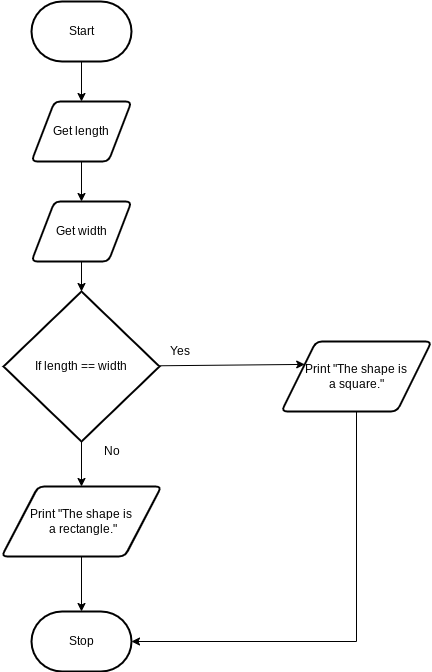

The diagram above was exported from draw.io. Its source (the exported page's mxGraphModel, read from the mxfile embedded in the PNG):
<mxGraphModel dx="1112" dy="704" grid="1" gridSize="10" guides="1" tooltips="1" connect="1" arrows="1" fold="1" page="1" pageScale="1" pageWidth="827" pageHeight="1169" math="0" shadow="0">
  <root>
    <mxCell id="0" />
    <mxCell id="1" parent="0" />
    <mxCell id="17" style="edgeStyle=none;html=1;entryX=0.5;entryY=0;entryDx=0;entryDy=0;" edge="1" parent="1" source="2" target="4">
      <mxGeometry relative="1" as="geometry" />
    </mxCell>
    <mxCell id="2" value="Start" style="strokeWidth=2;html=1;shape=mxgraph.flowchart.terminator;whiteSpace=wrap;" vertex="1" parent="1">
      <mxGeometry x="370" y="30" width="100" height="60" as="geometry" />
    </mxCell>
    <mxCell id="16" style="edgeStyle=none;html=1;entryX=0.5;entryY=0;entryDx=0;entryDy=0;" edge="1" parent="1" source="4" target="6">
      <mxGeometry relative="1" as="geometry" />
    </mxCell>
    <mxCell id="4" value="Get length" style="shape=parallelogram;html=1;strokeWidth=2;perimeter=parallelogramPerimeter;whiteSpace=wrap;rounded=1;arcSize=12;size=0.23;" vertex="1" parent="1">
      <mxGeometry x="370" y="130" width="100" height="60" as="geometry" />
    </mxCell>
    <mxCell id="15" style="edgeStyle=none;html=1;entryX=0.5;entryY=0;entryDx=0;entryDy=0;entryPerimeter=0;" edge="1" parent="1" source="6" target="7">
      <mxGeometry relative="1" as="geometry" />
    </mxCell>
    <mxCell id="6" value="Get width" style="shape=parallelogram;html=1;strokeWidth=2;perimeter=parallelogramPerimeter;whiteSpace=wrap;rounded=1;arcSize=12;size=0.23;" vertex="1" parent="1">
      <mxGeometry x="370" y="230" width="100" height="60" as="geometry" />
    </mxCell>
    <mxCell id="11" style="edgeStyle=none;html=1;entryX=0;entryY=0.25;entryDx=0;entryDy=0;" edge="1" parent="1" source="7" target="8">
      <mxGeometry relative="1" as="geometry" />
    </mxCell>
    <mxCell id="13" style="edgeStyle=none;html=1;entryX=0.5;entryY=0;entryDx=0;entryDy=0;" edge="1" parent="1" source="7" target="12">
      <mxGeometry relative="1" as="geometry" />
    </mxCell>
    <mxCell id="7" value="If length == width" style="strokeWidth=2;html=1;shape=mxgraph.flowchart.decision;whiteSpace=wrap;" vertex="1" parent="1">
      <mxGeometry x="342" y="320" width="156" height="150" as="geometry" />
    </mxCell>
    <mxCell id="20" style="edgeStyle=none;html=1;entryX=1;entryY=0.5;entryDx=0;entryDy=0;entryPerimeter=0;rounded=0;" edge="1" parent="1" source="8" target="18">
      <mxGeometry relative="1" as="geometry">
        <Array as="points">
          <mxPoint x="695" y="670" />
        </Array>
      </mxGeometry>
    </mxCell>
    <mxCell id="8" value="Print &quot;The shape is &lt;br&gt;a square.&quot;" style="shape=parallelogram;html=1;strokeWidth=2;perimeter=parallelogramPerimeter;whiteSpace=wrap;rounded=1;arcSize=12;size=0.23;" vertex="1" parent="1">
      <mxGeometry x="620" y="370" width="150" height="70" as="geometry" />
    </mxCell>
    <mxCell id="10" value="Yes" style="text;html=1;align=center;verticalAlign=middle;resizable=0;points=[];autosize=1;strokeColor=none;fillColor=none;" vertex="1" parent="1">
      <mxGeometry x="498" y="370" width="40" height="20" as="geometry" />
    </mxCell>
    <mxCell id="19" style="edgeStyle=none;html=1;" edge="1" parent="1" source="12" target="18">
      <mxGeometry relative="1" as="geometry" />
    </mxCell>
    <mxCell id="12" value="Print &quot;The shape is&lt;br&gt;&amp;nbsp;a rectangle.&quot;" style="shape=parallelogram;html=1;strokeWidth=2;perimeter=parallelogramPerimeter;whiteSpace=wrap;rounded=1;arcSize=12;size=0.23;" vertex="1" parent="1">
      <mxGeometry x="340" y="515" width="160" height="70" as="geometry" />
    </mxCell>
    <mxCell id="14" value="No" style="text;html=1;align=center;verticalAlign=middle;resizable=0;points=[];autosize=1;strokeColor=none;fillColor=none;" vertex="1" parent="1">
      <mxGeometry x="435" y="470" width="30" height="20" as="geometry" />
    </mxCell>
    <mxCell id="18" value="Stop" style="strokeWidth=2;html=1;shape=mxgraph.flowchart.terminator;whiteSpace=wrap;" vertex="1" parent="1">
      <mxGeometry x="370" y="640" width="100" height="60" as="geometry" />
    </mxCell>
  </root>
</mxGraphModel>